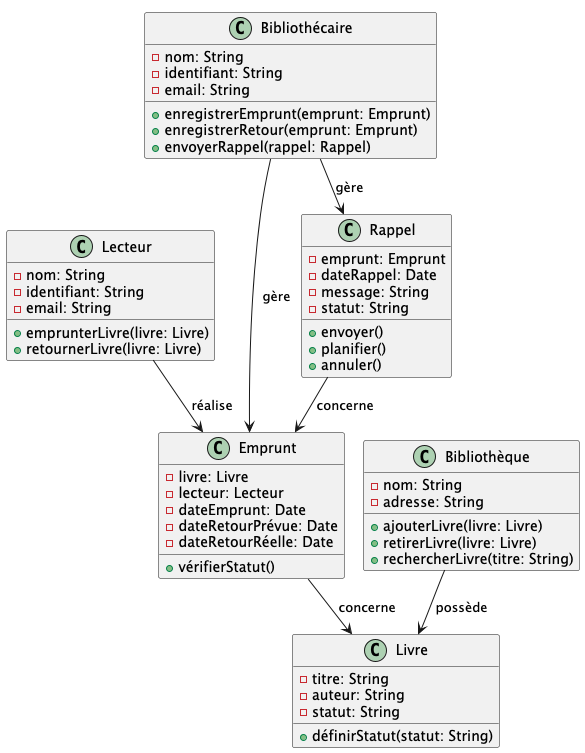

The diagram above was rendered by PlantUML. Its source (embedded in the PNG):
@startuml
!pragma layout smetana
!define RECTANGLE class

' Classes Entités
RECTANGLE Lecteur {
    - nom: String
    - identifiant: String
    - email: String
    + emprunterLivre(livre: Livre)
    + retournerLivre(livre: Livre)
}

RECTANGLE Bibliothécaire {
    - nom: String
    - identifiant: String
    - email: String
    + enregistrerEmprunt(emprunt: Emprunt)
    + enregistrerRetour(emprunt: Emprunt)
    + envoyerRappel(rappel: Rappel)
}

RECTANGLE Livre {
    - titre: String
    - auteur: String
    - statut: String
    + définirStatut(statut: String)
}

RECTANGLE Emprunt {
    - livre: Livre
    - lecteur: Lecteur
    - dateEmprunt: Date
    - dateRetourPrévue: Date
    - dateRetourRéelle: Date
    + vérifierStatut()
}

RECTANGLE Rappel {
    - emprunt: Emprunt
    - dateRappel: Date
    - message: String
    - statut: String
    + envoyer()
    + planifier()
    + annuler()
}

RECTANGLE Bibliothèque {
    - nom: String
    - adresse: String
    + ajouterLivre(livre: Livre)
    + retirerLivre(livre: Livre)
    + rechercherLivre(titre: String)
}

' Relations
Lecteur --> Emprunt : réalise
Bibliothécaire --> Emprunt : gère
Bibliothécaire --> Rappel : gère
Bibliothèque --> Livre : possède
Emprunt --> Livre : concerne
Rappel --> Emprunt : concerne

@enduml